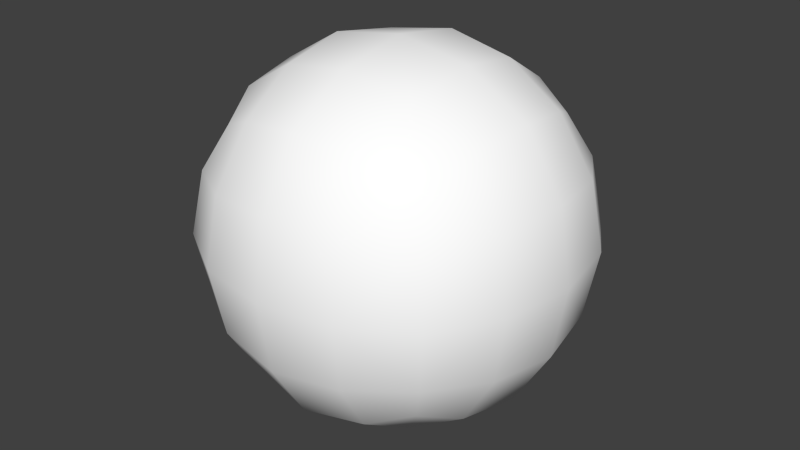 # Source: 9-checked-cloth.blend  (saved by Blender 2.71.0; exported with 4.5.12 LTS)
import bpy
from mathutils import Matrix  # noqa: F401  (used for matrix-valued properties, if any)

bpy.ops.wm.read_factory_settings(use_empty=True)
scene = bpy.context.scene
scene.name = 'Scene'

# ---- collections
col_collection_1 = bpy.data.collections.new('Collection 1'); scene.collection.children.link(col_collection_1)

# ---- materials (node trees are filled in below, after node groups)
mat_bmd_checkedcloth_0009 = bpy.data.materials.new('BMD_CheckedCloth_0009')
mat_bmd_checkedcloth_0009.alpha_threshold = 0.0
mat_bmd_checkedcloth_0009.preview_render_type = 'FLAT'
mat_bmd_checkedcloth_0009.diffuse_color = (0.6962, 0.6619, 0.7758, 1.0)
mat_bmd_checkedcloth_0009.roughness = 0.5
mat_bmd_checkedcloth_0009.line_color = (0.0, 0.0, 0.0, 1.0)

# ---- node groups
ng_bmd_clothbump = bpy.data.node_groups.new('BMD_ClothBump', 'ShaderNodeTree')
_s = ng_bmd_clothbump.interface.new_socket(name='Color', in_out='OUTPUT', socket_type='NodeSocketColor')
_s = ng_bmd_clothbump.interface.new_socket(name='Scale', in_out='INPUT', socket_type='NodeSocketFloat')
_s.default_value = 80.0
_s.min_value = -1000.0
_s.max_value = 1000.0
_s = ng_bmd_clothbump.interface.new_socket(name='Distortion', in_out='INPUT', socket_type='NodeSocketFloat')
_s.default_value = 2.0
_s.min_value = -1000.0
_s.max_value = 1000.0
_s = ng_bmd_clothbump.interface.new_socket(name='Vector', in_out='INPUT', socket_type='NodeSocketVector')
_s.min_value = -1.0
_s.max_value = 1.0
_N = ng_bmd_clothbump.nodes; _L = ng_bmd_clothbump.links
n0 = _N.new('ShaderNodeTexWave'); n0.name = 'Wave Texture.001'; n0.location = (99, -151)
n0.bands_direction = 'DIAGONAL'
n0.rings_direction = 'SPHERICAL'
n0.inputs[6].default_value = 1.571
n1 = _N.new('ShaderNodeTexWave'); n1.name = 'Wave Texture'; n1.location = (99, 93)
n1.bands_direction = 'DIAGONAL'
n1.rings_direction = 'SPHERICAL'
n1.inputs[6].default_value = 1.571
n2 = _N.new('NodeGroupInput'); n2.name = 'Group Input'; n2.location = (-496, -39)
n3 = _N.new('ShaderNodeMapping'); n3.name = 'Mapping'; n3.location = (-192, 151)
n3.inputs[2].default_value = (0.0, -0.0, 0.7854)
n4 = _N.new('ShaderNodeMapping'); n4.name = 'Mapping.001'; n4.location = (-190, -131)
n4.inputs[2].default_value = (0.0, 0.0, -0.7854)
n5 = _N.new('ShaderNodeMix'); n5.name = 'Mix.001'; n5.location = (347, -13)
n5.width = 100
n5.data_type = 'RGBA'
n5.blend_type = 'DIVIDE'
n5.inputs[0].default_value = 1.0
n6 = _N.new('NodeGroupOutput'); n6.name = 'Group Output'; n6.location = (496, -26)
_L.new(n1.outputs[1], n5.inputs[6])
_L.new(n3.outputs[0], n1.inputs[0])
_L.new(n2.outputs[2], n3.inputs[0])
_L.new(n4.outputs[0], n0.inputs[0])
_L.new(n0.outputs[0], n5.inputs[7])
_L.new(n5.outputs[2], n6.inputs[0])
_L.new(n2.outputs[2], n4.inputs[0])
_L.new(n2.outputs[0], n1.inputs[1])
_L.new(n2.outputs[0], n0.inputs[1])
_L.new(n2.outputs[1], n1.inputs[2])
_L.new(n2.outputs[1], n0.inputs[2])
n6.is_active_output = True
ng_bmd_clothpattern = bpy.data.node_groups.new('BMD_ClothPattern', 'ShaderNodeTree')
_s = ng_bmd_clothpattern.interface.new_socket(name='Color', in_out='OUTPUT', socket_type='NodeSocketColor')
_s.default_value = (0.0, 0.0, 0.0, 0.0)
_s = ng_bmd_clothpattern.interface.new_socket(name='Color1', in_out='INPUT', socket_type='NodeSocketColor')
_s.default_value = (0.0001424, 0.0008641, 0.5, 1.0)
_s = ng_bmd_clothpattern.interface.new_socket(name='Color2', in_out='INPUT', socket_type='NodeSocketColor')
_s.default_value = (0.5, 0.0, 0.0192, 1.0)
_s = ng_bmd_clothpattern.interface.new_socket(name='Color3', in_out='INPUT', socket_type='NodeSocketColor')
_s.default_value = (1.0, 1.0, 1.0, 1.0)
_s = ng_bmd_clothpattern.interface.new_socket(name='Scale', in_out='INPUT', socket_type='NodeSocketFloat')
_s.default_value = 10.0
_s.min_value = -1000.0
_s.max_value = 1000.0
_s = ng_bmd_clothpattern.interface.new_socket(name='Vector', in_out='INPUT', socket_type='NodeSocketVector')
_s.min_value = 0.0
_s.max_value = 1.0
_s.hide_value = True
_N = ng_bmd_clothpattern.nodes; _L = ng_bmd_clothpattern.links
n0 = _N.new('ShaderNodeValToRGB'); n0.name = 'ColorRamp'; n0.location = (-175, 110)
n0.color_ramp.interpolation = 'CONSTANT'
while len(n0.color_ramp.elements) > 1: n0.color_ramp.elements.remove(n0.color_ramp.elements[-1])
n0.color_ramp.elements[0].position = 0.0; n0.color_ramp.elements[0].color = (1.0, 1.0, 1.0, 1.0)
_e = n0.color_ramp.elements.new(0.1159); _e.color = (0.0, 0.0, 0.0, 1.0)
_e = n0.color_ramp.elements.new(0.2083); _e.color = (1.0, 1.0, 1.0, 1.0)
_e = n0.color_ramp.elements.new(0.2167); _e.color = (0.0, 0.0, 0.0, 1.0)
_e = n0.color_ramp.elements.new(0.3714); _e.color = (1.0, 1.0, 1.0, 1.0)
_e = n0.color_ramp.elements.new(0.403); _e.color = (0.0, 0.0, 0.0, 1.0)
_e = n0.color_ramp.elements.new(0.4466); _e.color = (1.0, 1.0, 1.0, 1.0)
_e = n0.color_ramp.elements.new(0.4566); _e.color = (0.0, 0.0, 0.0, 1.0)
_e = n0.color_ramp.elements.new(0.5034); _e.color = (1.0, 1.0, 1.0, 1.0)
_e = n0.color_ramp.elements.new(0.5483); _e.color = (0.0, 0.0, 0.0, 1.0)
_e = n0.color_ramp.elements.new(0.6739); _e.color = (1.0, 1.0, 1.0, 1.0)
_e = n0.color_ramp.elements.new(0.7108); _e.color = (0.0, 0.0, 0.0, 1.0)
_e = n0.color_ramp.elements.new(0.7602); _e.color = (1.0, 1.0, 1.0, 1.0)
_e = n0.color_ramp.elements.new(0.7676); _e.color = (0.0, 0.0, 0.0, 1.0)
_e = n0.color_ramp.elements.new(0.9864); _e.color = (1.0, 1.0, 1.0, 1.0)
_e = n0.color_ramp.elements.new(1.0); _e.color = (0.0, 0.0, 0.0, 1.0)
n1 = _N.new('NodeGroupInput'); n1.name = 'Group Input'; n1.location = (-581, 1)
n2 = _N.new('ShaderNodeMix'); n2.name = 'Mix'; n2.location = (156, 87)
n2.data_type = 'RGBA'
n3 = _N.new('ShaderNodeMix'); n3.name = 'Mix.001'; n3.location = (349, -41)
n3.data_type = 'RGBA'
n4 = _N.new('NodeGroupOutput'); n4.name = 'Group Output'; n4.location = (581, 1)
n5 = _N.new('ShaderNodeValToRGB'); n5.name = 'ColorRamp.001'; n5.location = (-173, -108)
n5.color_ramp.interpolation = 'CONSTANT'
while len(n5.color_ramp.elements) > 1: n5.color_ramp.elements.remove(n5.color_ramp.elements[-1])
n5.color_ramp.elements[0].position = 0.0; n5.color_ramp.elements[0].color = (0.0, 0.0, 0.0, 1.0)
_e = n5.color_ramp.elements.new(0.1307); _e.color = (1.0, 1.0, 1.0, 1.0)
_e = n5.color_ramp.elements.new(0.1932); _e.color = (0.0, 0.0, 0.0, 1.0)
_e = n5.color_ramp.elements.new(0.3895); _e.color = (1.0, 1.0, 1.0, 1.0)
_e = n5.color_ramp.elements.new(0.4047); _e.color = (0.0, 0.0, 0.0, 1.0)
_e = n5.color_ramp.elements.new(0.5011); _e.color = (1.0, 1.0, 1.0, 1.0)
_e = n5.color_ramp.elements.new(0.5159); _e.color = (0.0, 0.0, 0.0, 1.0)
_e = n5.color_ramp.elements.new(0.7); _e.color = (1.0, 1.0, 1.0, 1.0)
_e = n5.color_ramp.elements.new(0.8182); _e.color = (0.0, 0.0, 0.0, 1.0)
_e = n5.color_ramp.elements.new(1.0); _e.color = (1.0, 1.0, 1.0, 1.0)
n6 = _N.new('ShaderNodeTexWave'); n6.name = 'Wave Texture'; n6.location = (-394, -110)
n6.bands_direction = 'DIAGONAL'
n6.rings_direction = 'SPHERICAL'
n6.inputs[6].default_value = 1.571
_L.new(n1.outputs[4], n6.inputs[0])
_L.new(n6.outputs[1], n0.inputs[0])
_L.new(n6.outputs[1], n5.inputs[0])
_L.new(n0.outputs[0], n2.inputs[0])
_L.new(n5.outputs[0], n3.inputs[0])
_L.new(n3.outputs[2], n4.inputs[0])
_L.new(n2.outputs[2], n3.inputs[6])
_L.new(n1.outputs[0], n2.inputs[7])
_L.new(n1.outputs[1], n3.inputs[7])
_L.new(n1.outputs[2], n2.inputs[6])
_L.new(n1.outputs[3], n6.inputs[1])
n4.is_active_output = True
ng_bmd_checkedclothtexture = bpy.data.node_groups.new('BMD_CheckedClothTexture', 'ShaderNodeTree')
_s = ng_bmd_checkedclothtexture.interface.new_socket(name='Color', in_out='OUTPUT', socket_type='NodeSocketColor')
_s.default_value = (0.0, 0.0, 0.0, 0.0)
_s = ng_bmd_checkedclothtexture.interface.new_socket(name='Vector', in_out='INPUT', socket_type='NodeSocketVector')
_s.min_value = -1.0
_s.max_value = 1.0
_s = ng_bmd_checkedclothtexture.interface.new_socket(name='Vector', in_out='INPUT', socket_type='NodeSocketVector')
_s.min_value = -1.0
_s.max_value = 1.0
_s = ng_bmd_checkedclothtexture.interface.new_socket(name='Color1', in_out='INPUT', socket_type='NodeSocketColor')
_s.default_value = (0.0001424, 0.0008641, 0.5, 1.0)
_s = ng_bmd_checkedclothtexture.interface.new_socket(name='Color2', in_out='INPUT', socket_type='NodeSocketColor')
_s.default_value = (0.5, 0.0, 0.0192, 1.0)
_s = ng_bmd_checkedclothtexture.interface.new_socket(name='Color3', in_out='INPUT', socket_type='NodeSocketColor')
_s.default_value = (1.0, 1.0, 1.0, 1.0)
_s = ng_bmd_checkedclothtexture.interface.new_socket(name='Scale', in_out='INPUT', socket_type='NodeSocketFloat')
_s.default_value = 10.0
_s.min_value = -1000.0
_s.max_value = 1000.0
_N = ng_bmd_checkedclothtexture.nodes; _L = ng_bmd_checkedclothtexture.links
n0 = _N.new('ShaderNodeMapping'); n0.name = 'Mapping'; n0.location = (-342, 157)
n0.inputs[2].default_value = (0.0, -0.0, 0.7854)
n1 = _N.new('ShaderNodeMapping'); n1.name = 'Mapping.001'; n1.location = (-337, -153)
n1.inputs[2].default_value = (0.0, 0.0, -0.7854)
n2 = _N.new('NodeGroupInput'); n2.name = 'Group Input'; n2.location = (-635, -48)
n3 = _N.new('ShaderNodeGroup'); n3.name = 'Group.001'; n3.location = (109, -157)
n3.node_tree = ng_bmd_clothpattern
n4 = _N.new('ShaderNodeMix'); n4.name = 'Mix'; n4.location = (376, -11)
n4.data_type = 'RGBA'
n5 = _N.new('ShaderNodeGroup'); n5.name = 'Group'; n5.location = (109, 114)
n5.node_tree = ng_bmd_clothpattern
n6 = _N.new('NodeGroupOutput'); n6.name = 'Group Output'; n6.location = (635, 0)
_L.new(n2.outputs[0], n1.inputs[0])
_L.new(n0.outputs[0], n5.inputs[4])
_L.new(n1.outputs[0], n3.inputs[4])
_L.new(n5.outputs[0], n4.inputs[6])
_L.new(n3.outputs[0], n4.inputs[7])
_L.new(n4.outputs[2], n6.inputs[0])
_L.new(n2.outputs[0], n0.inputs[0])
_L.new(n2.outputs[2], n5.inputs[0])
_L.new(n2.outputs[3], n5.inputs[1])
_L.new(n2.outputs[4], n5.inputs[2])
_L.new(n2.outputs[2], n3.inputs[0])
_L.new(n2.outputs[3], n3.inputs[1])
_L.new(n2.outputs[4], n3.inputs[2])
_L.new(n2.outputs[5], n5.inputs[3])
_L.new(n2.outputs[5], n3.inputs[3])
n6.is_active_output = True

# ---- material node trees
mat_bmd_checkedcloth_0009.use_nodes = True; mat_bmd_checkedcloth_0009.node_tree.nodes.clear()
_N = mat_bmd_checkedcloth_0009.node_tree.nodes; _L = mat_bmd_checkedcloth_0009.node_tree.links
n0 = _N.new('ShaderNodeTexCoord'); n0.name = 'Texture Coordinate'; n0.location = (-481, 43)
n0.width = 139
n1 = _N.new('ShaderNodeBsdfDiffuse'); n1.name = 'Diffuse BSDF'; n1.location = (277, -12)
n2 = _N.new('ShaderNodeBump'); n2.name = 'Bump'; n2.location = (22, -103)
n2.width = 150
n2.inputs[1].default_value = 0.1
n2.inputs[2].default_value = 1.0
n3 = _N.new('ShaderNodeOutputMaterial'); n3.name = 'Material Output'; n3.location = (481, -37)
n3.width = 118
n4 = _N.new('ShaderNodeGroup'); n4.name = 'Group.004'; n4.location = (-236, -135)
n4.width = 200
n4.node_tree = ng_bmd_clothbump
n4.inputs[0].default_value = 160.0
n4.inputs[1].default_value = 2.0
n5 = _N.new('ShaderNodeGroup'); n5.name = 'Group.002'; n5.location = (-178, 135)
n5.node_tree = ng_bmd_checkedclothtexture
n5.inputs[2].default_value = (0.0001424, 0.0008641, 0.5, 1.0)
n5.inputs[3].default_value = (0.5, 0.0, 0.0192, 1.0)
n5.inputs[4].default_value = (1.0, 1.0, 1.0, 1.0)
n5.inputs[5].default_value = 10.0
_L.new(n0.outputs[2], n4.inputs[2])
_L.new(n4.outputs[0], n2.inputs[3])
_L.new(n0.outputs[2], n5.inputs[0])
_L.new(n0.outputs[2], n5.inputs[1])
_L.new(n2.outputs[0], n1.inputs[2])
_L.new(n1.outputs[0], n3.inputs[0])
_L.new(n5.outputs[0], n1.inputs[0])
n3.is_active_output = True

# ---- world
world_world = bpy.data.worlds.new('World'); scene.world = world_world
world_world.color = (0.05088, 0.05088, 0.05088)
world_world.use_sun_shadow = False
world_world.sun_shadow_jitter_overblur = 0.0
world_world.cycles.sampling_method = 'MANUAL'
world_world.cycles.sample_map_resolution = 256

# ---- meshes
me_test = bpy.data.meshes.new('Test')
me_test.from_pydata([(4.54e-08, 1.118e-07, -0.8785), (0.3507, 3.725e-08, -0.8194), (-2.235e-08, -0.3507, -0.8194), (-0.3507, 1.639e-07, -0.8194), (1.043e-07, 0.3507, -0.8194), (0.3264, 0.3264, -0.7639), (0.3264, -0.3264, -0.7639), (-0.3264, -0.3264, -0.7639), (-0.3264, 0.3264, -0.7639), (-1.136e-07, -1.648e-07, 0.8785), (0.0, 0.3507, 0.8194), (-0.3507, -4.47e-08, 0.8194), (-2.235e-07, -0.3507, 0.8194), (0.3507, -2.682e-07, 0.8194), (0.3264, 0.3264, 0.7639), (-0.3264, 0.3264, 0.7639), (-0.3264, -0.3264, 0.7639), (0.3264, -0.3264, 0.7639), (0.8785, -2.608e-07, 0.0), (0.8194, 0.3507, 0.0), (0.8194, -3.129e-07, 0.3507), (0.8194, -0.3507, 0.0), (0.8194, -1.714e-07, -0.3507), (0.7639, 0.3264, -0.3264), (0.7639, 0.3264, 0.3264), (0.7639, -0.3264, 0.3264), (0.7639, -0.3264, -0.3264), (-2.608e-07, -0.8785, 0.0), (0.3507, -0.8194, 0.0), (-3.055e-07, -0.8194, 0.3507), (-0.3507, -0.8194, 0.0), (-1.937e-07, -0.8194, -0.3507), (0.3264, -0.7639, -0.3264), (0.3264, -0.7639, 0.3264), (-0.3264, -0.7639, 0.3264), (-0.3264, -0.7639, -0.3264), (-0.8785, 1.849e-07, 0.0), (-0.8194, -0.3507, 0.0), (-0.8194, 1.341e-07, 0.3507), (-0.8194, 0.3507, 0.0), (-0.8194, 1.937e-07, -0.3507), (-0.7639, -0.3264, -0.3264), (-0.7639, -0.3264, 0.3264), (-0.7639, 0.3264, 0.3264), (-0.7639, 0.3264, -0.3264), (1.963e-07, 0.8785, 0.0), (0.3507, 0.8194, 0.0), (1.788e-07, 0.8194, -0.3507), (-0.3507, 0.8194, 0.0), (1.714e-07, 0.8194, 0.3507), (0.3264, 0.7639, 0.3264), (0.3264, 0.7639, -0.3264), (-0.3264, 0.7639, -0.3264), (-0.3264, 0.7639, 0.3264), (0.599, 0.3021, -0.599), (0.6432, -6.333e-08, -0.6432), (0.599, -0.3021, -0.599), (0.3021, 0.599, -0.599), (1.462e-07, 0.6432, -0.6432), (-0.3021, 0.599, -0.599), (0.599, 0.599, -0.3021), (0.6432, 0.6432, 0.0), (0.599, 0.599, 0.3021), (0.3021, -0.599, -0.599), (-9.872e-08, -0.6432, -0.6432), (-0.3021, -0.599, -0.599), (0.599, -0.599, -0.3021), (0.6432, -0.6432, 0.0), (0.599, -0.599, 0.3021), (-0.599, -0.3021, -0.599), (-0.6432, 1.9e-07, -0.6432), (-0.599, 0.3021, -0.599), (-0.599, -0.599, -0.3021), (-0.6432, -0.6432, 0.0), (-0.599, -0.599, 0.3021), (-0.599, 0.599, -0.3021), (-0.6432, 0.6432, 0.0), (-0.599, 0.599, 0.3021), (0.599, 0.3021, 0.599), (0.6432, -3.316e-07, 0.6432), (0.599, -0.3021, 0.599), (0.3021, 0.599, 0.599), (1.146e-07, 0.6432, 0.6432), (-0.3021, 0.599, 0.599), (0.3021, -0.599, 0.599), (-2.962e-07, -0.6432, 0.6432), (-0.3021, -0.599, 0.599), (-0.599, -0.3021, 0.599), (-0.6432, 6.333e-08, 0.6432), (-0.599, 0.3021, 0.599), (0.5093, 0.5093, -0.5093), (0.5093, -0.5093, -0.5093), (-0.5093, -0.5093, -0.5093), (-0.5093, 0.5093, -0.5093), (0.5093, 0.5093, 0.5093), (0.5093, -0.5093, 0.5093), (-0.5093, -0.5093, 0.5093), (-0.5093, 0.5093, 0.5093)], [], [(0, 4, 5, 1), (1, 5, 54, 55), (4, 58, 57, 5), (5, 57, 90, 54), (0, 1, 6, 2), (2, 6, 63, 64), (1, 55, 56, 6), (6, 56, 91, 63), (0, 2, 7, 3), (3, 7, 69, 70), (2, 64, 65, 7), (7, 65, 92, 69), (0, 3, 8, 4), (4, 8, 59, 58), (3, 70, 71, 8), (8, 71, 93, 59), (9, 13, 14, 10), (10, 14, 81, 82), (13, 79, 78, 14), (14, 78, 94, 81), (9, 10, 15, 11), (11, 15, 89, 88), (10, 82, 83, 15), (15, 83, 97, 89), (9, 11, 16, 12), (12, 16, 86, 85), (11, 88, 87, 16), (16, 87, 96, 86), (9, 12, 17, 13), (13, 17, 80, 79), (12, 85, 84, 17), (17, 84, 95, 80), (18, 22, 23, 19), (19, 23, 60, 61), (22, 55, 54, 23), (23, 54, 90, 60), (18, 19, 24, 20), (20, 24, 78, 79), (19, 61, 62, 24), (24, 62, 94, 78), (18, 20, 25, 21), (21, 25, 68, 67), (20, 79, 80, 25), (25, 80, 95, 68), (18, 21, 26, 22), (22, 26, 56, 55), (21, 67, 66, 26), (26, 66, 91, 56), (27, 31, 32, 28), (28, 32, 66, 67), (31, 64, 63, 32), (32, 63, 91, 66), (27, 28, 33, 29), (29, 33, 84, 85), (28, 67, 68, 33), (33, 68, 95, 84), (27, 29, 34, 30), (30, 34, 74, 73), (29, 85, 86, 34), (34, 86, 96, 74), (27, 30, 35, 31), (31, 35, 65, 64), (30, 73, 72, 35), (35, 72, 92, 65), (36, 40, 41, 37), (37, 41, 72, 73), (40, 70, 69, 41), (41, 69, 92, 72), (36, 37, 42, 38), (38, 42, 87, 88), (37, 73, 74, 42), (42, 74, 96, 87), (36, 38, 43, 39), (39, 43, 77, 76), (38, 88, 89, 43), (43, 89, 97, 77), (36, 39, 44, 40), (40, 44, 71, 70), (39, 76, 75, 44), (44, 75, 93, 71), (45, 49, 50, 46), (46, 50, 62, 61), (49, 82, 81, 50), (50, 81, 94, 62), (45, 46, 51, 47), (47, 51, 57, 58), (46, 61, 60, 51), (51, 60, 90, 57), (45, 47, 52, 48), (48, 52, 75, 76), (47, 58, 59, 52), (52, 59, 93, 75), (45, 48, 53, 49), (49, 53, 83, 82), (48, 76, 77, 53), (53, 77, 97, 83)])
me_test.polygons.foreach_set('use_smooth', [True] * 96)
me_test.materials.append(mat_bmd_checkedcloth_0009)
me_test.use_remesh_preserve_volume = False
me_test.use_remesh_preserve_attributes = False
me_test.use_mirror_vertex_groups = False
me_test.update()

# ---- objects
ob_test = bpy.data.objects.new('Test', me_test)

# ---- transforms, parenting, visibility, modifiers, constraints
ob_test.location = (0.0, 0.0, 0.0)
ob_test.lock_rotations_4d = False
ob_test.empty_display_type = 'ARROWS'
ob_test.lineart.crease_threshold = 0.0

# ---- collection membership
col_collection_1.objects.link(ob_test)

# ---- scene / render settings (as saved in the file)
scene.frame_start = 1; scene.frame_end = 250; scene.frame_set(1)
scene.render.engine = 'CYCLES'
scene.render.resolution_percentage = 50
scene.render.dither_intensity = 0.0
scene.cycles.use_denoising = False
scene.cycles.samples = 10
scene.cycles.sampling_pattern = 'TABULATED_SOBOL'
scene.cycles.light_sampling_threshold = 0.0
scene.cycles.use_adaptive_sampling = False
scene.cycles.use_light_tree = False
scene.cycles.blur_glossy = 0.0
scene.cycles.volume_bounces = 1
scene.cycles.pixel_filter_type = 'GAUSSIAN'
scene.cycles.sample_clamp_indirect = 0.0
scene.view_settings.view_transform = 'Standard'
bpy.context.view_layer.update()

# ---- added for rendering (the .blend has no active camera and no usable light): camera, sun
cam_auto = bpy.data.cameras.new('AutoCamera')
cam_auto.lens = 50.0
cam_auto.sensor_width = 36.0
cam_auto.clip_end = 1000.0
ob_auto_camera = bpy.data.objects.new('AutoCamera', cam_auto)
scene.collection.objects.link(ob_auto_camera)
ob_auto_camera.location = (2.81557, -3.37868, 2.25245)
ob_auto_camera.rotation_euler = (1.09748, -7.21219e-08, 0.694738)
scene.camera = ob_auto_camera
light_auto_sun = bpy.data.lights.new('AutoSun', 'SUN')
light_auto_sun.energy = 3.0
light_auto_sun.angle = 0.0523599
ob_auto_sun = bpy.data.objects.new('AutoSun', light_auto_sun)
scene.collection.objects.link(ob_auto_sun)
ob_auto_sun.rotation_euler = (0.872665, 0.174533, 0.523599)
bpy.context.view_layer.update()
